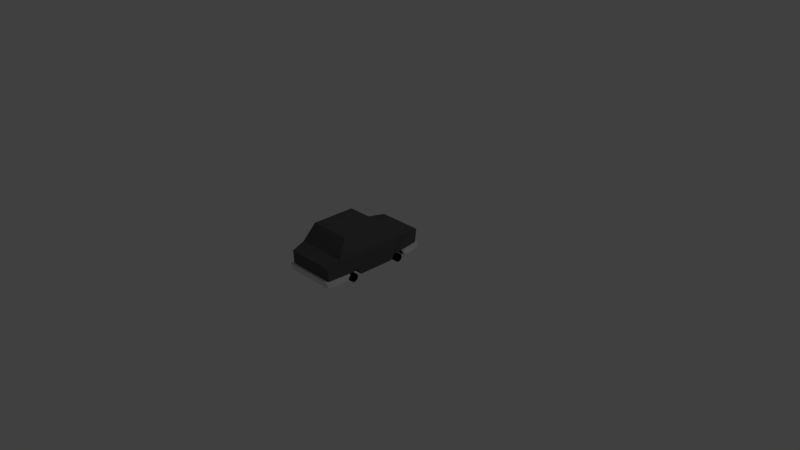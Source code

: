 # Source: CarLimo.blend  (saved by Blender 2.72.0; exported with 4.5.12 LTS)
import bpy
from mathutils import Matrix  # noqa: F401  (used for matrix-valued properties, if any)

bpy.ops.wm.read_factory_settings(use_empty=True)
scene = bpy.context.scene
scene.name = 'Scene'

# ---- collections
col_collection_1 = bpy.data.collections.new('Collection 1'); scene.collection.children.link(col_collection_1)

# ---- materials (node trees are filled in below, after node groups)
mat_limo = bpy.data.materials.new('Limo')
mat_limo.alpha_threshold = 0.0
mat_limo.use_transparent_shadow = False
mat_limo.diffuse_color = (0.1018, 0.09689, 0.09941, 1.0)
mat_limo.roughness = 0.5
mat_bumper = bpy.data.materials.new('Bumper')
mat_bumper.alpha_threshold = 0.0
mat_bumper.use_transparent_shadow = False
mat_bumper.roughness = 0.5
mat_wheel = bpy.data.materials.new('Wheel')
mat_wheel.alpha_threshold = 0.0
mat_wheel.use_transparent_shadow = False
mat_wheel.diffuse_color = (0.0, 0.0, 0.0, 1.0)
mat_wheel.roughness = 0.5
mat_headlights = bpy.data.materials.new('HeadLights')
mat_headlights.alpha_threshold = 0.0
mat_headlights.use_transparent_shadow = False
mat_headlights.diffuse_color = (1.0, 1.0, 1.0, 1.0)
mat_headlights.roughness = 0.5

# ---- material node trees

# ---- world
world_world = bpy.data.worlds.new('World'); scene.world = world_world
world_world.color = (0.05088, 0.05088, 0.05088)
world_world.use_sun_shadow = False
world_world.sun_shadow_jitter_overblur = 0.0
world_world.cycles.sampling_method = 'MANUAL'
world_world.cycles.sample_map_resolution = 256

# ---- cameras
cam_camera = bpy.data.cameras.new('Camera')
cam_camera.clip_end = 100.0
cam_camera.lens = 35.0
cam_camera.sensor_width = 32.0
cam_camera.sensor_height = 18.0
cam_camera.ortho_scale = 7.314
cam_camera.dof.focus_distance = 0.0
cam_camera.dof.aperture_fstop = 128.0

# ---- lights
light_lamp = bpy.data.lights.new('Lamp', 'POINT')
light_lamp.transmission_factor = 0.0
light_lamp.cutoff_distance = 30.0
light_lamp.energy = 100.0
light_lamp.shadow_buffer_clip_start = 1.001
light_lamp.shadow_soft_size = 0.1
light_lamp.shadow_maximum_resolution = 0.006
light_lamp.use_absolute_resolution = True
light_lamp.cycles.use_multiple_importance_sampling = False

# ---- meshes
me_cube_002 = bpy.data.meshes.new('Cube.002')
me_cube_002.from_pydata([(-0.09776, 0.164, 0.935), (-0.09776, 0.164, 0.985), (-0.2473, 0.164, 0.985), (-0.2473, 0.164, 0.935), (-0.09776, 0.264, 0.935), (-0.09776, 0.264, 0.985), (-0.2473, 0.264, 0.985), (-0.2473, 0.264, 0.935), (0.2472, 0.164, 0.935), (0.2472, 0.164, 0.985), (0.09774, 0.164, 0.985), (0.09774, 0.164, 0.935), (0.2472, 0.264, 0.935), (0.2472, 0.264, 0.985), (0.09774, 0.264, 0.985), (0.09774, 0.264, 0.935), (-0.299, 0.054, 0.651), (-0.3669, 0.054, 0.651), (-0.299, 0.02049, 0.6401), (-0.3669, 0.02049, 0.6401), (-0.299, -0.000212, 0.6116), (-0.3669, -0.0002113, 0.6116), (-0.299, -0.0002114, 0.5763), (-0.3669, -0.0002107, 0.5763), (-0.299, 0.0205, 0.5478), (-0.3669, 0.0205, 0.5478), (-0.299, 0.054, 0.537), (-0.3669, 0.054, 0.537), (-0.299, 0.0875, 0.5478), (-0.3669, 0.0875, 0.5478), (-0.299, 0.1082, 0.5763), (-0.3669, 0.1082, 0.5763), (-0.299, 0.1082, 0.6116), (-0.3669, 0.1082, 0.6116), (-0.299, 0.0875, 0.6401), (-0.3669, 0.0875, 0.6401), (-0.299, 0.054, -0.07919), (-0.3669, 0.054, -0.07919), (-0.299, 0.0205, -0.09008), (-0.3669, 0.0205, -0.09008), (-0.299, -0.0002064, -0.1186), (-0.3669, -0.0002057, -0.1186), (-0.299, -0.0002058, -0.1538), (-0.3669, -0.0002051, -0.1538), (-0.299, 0.0205, -0.1823), (-0.3669, 0.0205, -0.1823), (-0.299, 0.05401, -0.1932), (-0.3669, 0.05401, -0.1932), (-0.299, 0.08751, -0.1823), (-0.3669, 0.08751, -0.1823), (-0.299, 0.1082, -0.1538), (-0.3669, 0.1082, -0.1538), (-0.299, 0.1082, -0.1186), (-0.3669, 0.1082, -0.1186), (-0.299, 0.08751, -0.09008), (-0.3669, 0.08751, -0.09008), (0.3669, 0.05193, -0.08131), (0.299, 0.05193, -0.08131), (0.3669, 0.01843, -0.0922), (0.299, 0.01843, -0.0922), (0.3669, -0.00228, -0.1207), (0.299, -0.00228, -0.1207), (0.3669, -0.002279, -0.1559), (0.299, -0.002279, -0.1559), (0.3669, 0.01843, -0.1844), (0.299, 0.01843, -0.1844), (0.3669, 0.05193, -0.1953), (0.299, 0.05193, -0.1953), (0.3669, 0.08544, -0.1844), (0.299, 0.08544, -0.1844), (0.3669, 0.1061, -0.1559), (0.299, 0.1061, -0.1559), (0.3669, 0.1061, -0.1207), (0.299, 0.1061, -0.1207), (0.3669, 0.08543, -0.0922), (0.299, 0.08543, -0.0922), (0.3669, 0.054, 0.651), (0.299, 0.054, 0.651), (0.3669, 0.02049, 0.6401), (0.299, 0.02049, 0.6401), (0.3669, -0.0002113, 0.6116), (0.299, -0.0002113, 0.6116), (0.3669, -0.0002107, 0.5763), (0.299, -0.0002107, 0.5763), (0.3669, 0.0205, 0.5478), (0.299, 0.0205, 0.5478), (0.3669, 0.054, 0.537), (0.299, 0.054, 0.537), (0.3669, 0.0875, 0.5478), (0.299, 0.0875, 0.5478), (0.3669, 0.1082, 0.5763), (0.299, 0.1082, 0.5763), (0.3669, 0.1082, 0.6116), (0.299, 0.1082, 0.6116), (0.3669, 0.0875, 0.6401), (0.299, 0.0875, 0.6401), (-0.3063, 0.054, 0.9375), (-0.3332, 0.054, -0.5057), (-0.3063, 0.311, 0.9665), (-0.3332, 0.3074, -0.5155), (0.3332, 0.054, -0.5057), (0.3063, 0.054, 0.9376), (0.3332, 0.3074, -0.5155), (0.3063, 0.311, 0.9665), (-0.3496, 0.364, 0.6129), (-0.3496, 0.364, -0.3371), (-0.2851, 0.5904, 0.3944), (-0.2851, 0.5904, -0.1945), (0.3496, 0.364, -0.3371), (0.3496, 0.364, 0.613), (0.2851, 0.5904, -0.1945), (0.2851, 0.5904, 0.3944), (-0.3496, 0.05401, -0.2428), (-0.3496, 0.054, 0.694), (-0.3496, 0.054, -0.01284), (-0.3496, 0.054, 0.4858), (-0.3496, 0.13, -0.197), (-0.3496, 0.13, -0.06968), (-0.3496, 0.13, 0.6582), (-0.3496, 0.1298, 0.5364), (0.23, 0.054, 0.6922), (0.3496, 0.054, 0.694), (0.3496, 0.054, 0.4812), (0.3496, 0.054, -0.01283), (0.3496, 0.05401, -0.2428), (0.3496, 0.13, 0.6582), (0.3496, 0.13, 0.5368), (0.3496, 0.13, -0.07162), (0.3496, 0.13, -0.197), (0.23, 0.13, -0.06966), (0.23, 0.13, -0.1908), (0.23, 0.05401, -0.2361), (0.23, 0.054, -0.01283), (-0.23, 0.05401, -0.2361), (-0.23, 0.13, -0.1908), (-0.23, 0.13, -0.06839), (-0.23, 0.054, -0.01284), (0.23, 0.054, 0.4828), (0.23, 0.13, 0.5335), (0.23, 0.13, 0.6501), (-0.23, 0.1299, 0.5333), (-0.23, 0.054, 0.6923), (-0.23, 0.054, 0.4841), (-0.23, 0.13, 0.65), (-0.3063, 0.13, 0.943), (0.3063, 0.13, 0.9431), (-0.3237, 0.05358, 0.9642), (0.3237, 0.05358, 0.9643), (-0.3718, 0.05441, 0.7031), (-0.3718, 0.1308, 0.6676), (0.3718, 0.05441, 0.7031), (0.3718, 0.1308, 0.6676), (-0.3237, 0.1306, 0.9699), (0.3237, 0.1306, 0.97), (0.3332, 0.13, -0.5107), (-0.3332, 0.13, -0.5107), (-0.3542, 0.0538, -0.5391), (0.3542, 0.0538, -0.5391), (-0.3726, 0.05421, -0.2471), (-0.3726, 0.1304, -0.2015), (0.3726, 0.05421, -0.2471), (0.3726, 0.1304, -0.2015), (0.3538, 0.1304, -0.5449), (-0.3538, 0.1304, -0.5449)], [], [(4, 5, 1, 0), (5, 6, 2, 1), (6, 7, 3, 2), (7, 4, 0, 3), (0, 1, 2, 3), (7, 6, 5, 4), (12, 13, 9, 8), (13, 14, 10, 9), (14, 15, 11, 10), (15, 12, 8, 11), (8, 9, 10, 11), (15, 14, 13, 12), (16, 17, 19, 18), (18, 19, 21, 20), (20, 21, 23, 22), (22, 23, 25, 24), (24, 25, 27, 26), (26, 27, 29, 28), (28, 29, 31, 30), (30, 31, 33, 32), (19, 17, 35, 33, 31, 29, 27, 25, 23, 21), (34, 35, 17, 16), (32, 33, 35, 34), (16, 18, 20, 22, 24, 26, 28, 30, 32, 34), (36, 37, 39, 38), (38, 39, 41, 40), (40, 41, 43, 42), (42, 43, 45, 44), (44, 45, 47, 46), (46, 47, 49, 48), (48, 49, 51, 50), (50, 51, 53, 52), (39, 37, 55, 53, 51, 49, 47, 45, 43, 41), (54, 55, 37, 36), (52, 53, 55, 54), (36, 38, 40, 42, 44, 46, 48, 50, 52, 54), (56, 57, 59, 58), (58, 59, 61, 60), (60, 61, 63, 62), (62, 63, 65, 64), (64, 65, 67, 66), (66, 67, 69, 68), (68, 69, 71, 70), (70, 71, 73, 72), (74, 75, 57, 56), (72, 73, 75, 74), (56, 58, 60, 62, 64, 66, 68, 70, 72, 74), (59, 57, 75, 73, 71, 69, 67, 65, 63, 61), (76, 77, 79, 78), (78, 79, 81, 80), (80, 81, 83, 82), (82, 83, 85, 84), (84, 85, 87, 86), (86, 87, 89, 88), (88, 89, 91, 90), (90, 91, 93, 92), (94, 95, 77, 76), (92, 93, 95, 94), (76, 78, 80, 82, 84, 86, 88, 90, 92, 94), (79, 77, 95, 93, 91, 89, 87, 85, 83, 81), (104, 105, 116, 117, 114, 115, 119), (99, 102, 154, 155), (102, 99, 105, 108), (144, 118, 149, 152), (106, 107, 105, 104), (110, 111, 109, 108), (106, 111, 110, 107), (104, 109, 111, 106), (107, 110, 108, 105), (125, 145, 153, 151), (99, 155, 116, 105), (114, 136, 132, 123, 122, 137, 142, 115), (138, 126, 125, 139), (145, 144, 152, 153), (154, 128, 161, 162), (137, 122, 126, 138), (120, 139, 125, 121), (103, 109, 104, 98), (108, 109, 126, 122, 123, 127, 128), (112, 133, 134, 116), (116, 134, 135, 117), (114, 117, 135, 136), (124, 131, 133, 112, 97, 100), (113, 141, 120, 121, 101, 96), (132, 129, 127, 123), (131, 124, 128, 130), (130, 128, 127, 129), (131, 132, 136, 133), (119, 140, 143, 118), (115, 142, 140, 119), (113, 118, 143, 141), (120, 141, 142, 137), (143, 140, 142, 141), (138, 139, 120, 137), (131, 130, 129, 132), (136, 135, 134, 133), (118, 144, 98), (125, 103, 145), (144, 145, 103, 98), (119, 118, 98, 104), (109, 103, 125, 126), (146, 147, 153, 152), (146, 152, 149, 148), (153, 147, 150, 151), (121, 125, 151, 150), (101, 121, 150, 147), (118, 113, 148, 149), (96, 101, 147, 146), (113, 96, 146, 148), (102, 108, 128, 154), (116, 155, 163, 159), (155, 154, 162, 163), (162, 161, 160, 157), (163, 156, 158, 159), (163, 162, 157, 156), (128, 124, 160, 161), (112, 116, 159, 158), (97, 112, 158, 156), (100, 97, 156, 157), (124, 100, 157, 160)])
me_cube_002.polygons.foreach_set('material_index', [3, 3, 3, 0, 3, 3, 3, 3, 3, 0, 3, 3, 2, 2, 2, 2, 2, 2, 2, 2, 2, 2, 2, 2, 2, 2, 2, 2, 2, 2, 2, 2, 2, 2, 2, 2, 2, 2, 2, 2, 2, 2, 2, 2, 2, 2, 2, 2, 2, 2, 2, 2, 2, 2, 2, 2, 2, 2, 2, 2, 0, 0, 0, 1, 0, 0, 0, 0, 0, 1, 0, 2, 2, 1, 1, 2, 2, 0, 0, 2, 2, 2, 2, 2, 2, 2, 2, 2, 2, 2, 2, 2, 2, 2, 2, 2, 0, 0, 0, 0, 0, 1, 1, 1, 1, 1, 1, 1, 1, 0, 1, 1, 1, 1, 1, 1, 1, 1, 1, 1])
me_cube_002.materials.append(mat_limo)
me_cube_002.materials.append(mat_bumper)
me_cube_002.materials.append(mat_wheel)
me_cube_002.materials.append(mat_headlights)
me_cube_002.use_remesh_preserve_volume = False
me_cube_002.use_remesh_preserve_attributes = False
me_cube_002.use_mirror_vertex_groups = False
me_cube_002.update()

# ---- objects
ob_lamp = bpy.data.objects.new('Lamp', light_lamp)
ob_camera = bpy.data.objects.new('Camera', cam_camera)
ob_carlimo = bpy.data.objects.new('CarLimo', me_cube_002)

# ---- transforms, parenting, visibility, modifiers, constraints
ob_lamp.location = (4.076, 1.005, 5.904)
ob_lamp.rotation_euler = (0.6503, 0.05522, 1.866)
ob_lamp.lock_rotations_4d = False
ob_lamp.empty_display_type = 'ARROWS'
ob_lamp.color = (0.0, 0.0, 0.0, 0.0)
ob_lamp.lineart.crease_threshold = 0.0
ob_camera.location = (7.481, -6.508, 5.344)
ob_camera.rotation_euler = (1.109, 0.01082, 0.8149)
ob_camera.lock_rotations_4d = False
ob_camera.empty_display_type = 'ARROWS'
ob_camera.color = (0.0, 0.0, 0.0, 0.0)
ob_camera.display_type = 'WIRE'
ob_camera.lineart.crease_threshold = 0.0
ob_carlimo.location = (1.987e-08, -0.5, 2.831e-06)
ob_carlimo.rotation_euler = (1.571, -0.0, -3.142)
ob_carlimo.lineart.crease_threshold = 0.0

# ---- collection membership
col_collection_1.objects.link(ob_lamp)
col_collection_1.objects.link(ob_camera)
col_collection_1.objects.link(ob_carlimo)

# ---- scene / render settings (as saved in the file)
scene.camera = ob_camera
scene.frame_start = 1; scene.frame_end = 250; scene.frame_set(3)
scene.render.engine = 'BLENDER_EEVEE_NEXT'
scene.render.resolution_percentage = 50
scene.render.dither_intensity = 0.0
scene.cycles.use_denoising = False
scene.cycles.samples = 10
scene.cycles.sampling_pattern = 'TABULATED_SOBOL'
scene.cycles.light_sampling_threshold = 0.0
scene.cycles.use_adaptive_sampling = False
scene.cycles.use_light_tree = False
scene.cycles.blur_glossy = 0.0
scene.cycles.pixel_filter_type = 'GAUSSIAN'
scene.cycles.sample_clamp_indirect = 0.0
scene.view_settings.view_transform = 'Standard'
bpy.context.view_layer.update()
